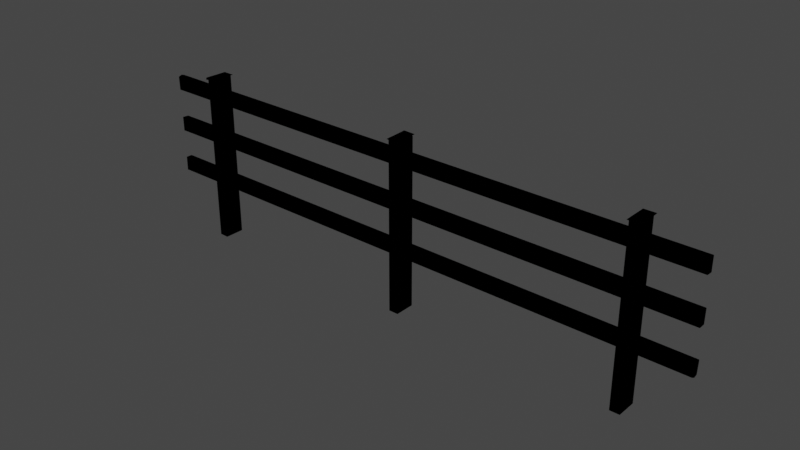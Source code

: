 # Source: Fence.blend  (saved by Blender 3.4.6; exported with 4.5.12 LTS)
import bpy
from mathutils import Matrix  # noqa: F401  (used for matrix-valued properties, if any)

bpy.ops.wm.read_factory_settings(use_empty=True)
scene = bpy.context.scene
scene.name = 'Scene'

# ---- collections
col_collection = bpy.data.collections.new('Collection'); scene.collection.children.link(col_collection)

# ---- materials (node trees are filled in below, after node groups)
mat_material = bpy.data.materials.new('Material')

# ---- material node trees
mat_material.use_nodes = True; mat_material.node_tree.nodes.clear()
_N = mat_material.node_tree.nodes; _L = mat_material.node_tree.links
n0 = _N.new('ShaderNodeBsdfPrincipled'); n0.name = 'Principled BSDF'; n0.location = (10, 300)
n0.distribution = 'GGX'
n0.subsurface_method = 'RANDOM_WALK_SKIN'
n0.inputs[0].default_value = (0.0, 0.0, 0.0, 1.0)
n0.inputs[2].default_value = 0.0
n0.inputs[3].default_value = 1.45
n0.inputs[13].default_value = 0.0
n0.inputs[27].default_value = (0.0, 0.0, 0.0, 1.0)
n0.inputs[28].default_value = 1.0
n1 = _N.new('ShaderNodeOutputMaterial'); n1.name = 'Material Output'; n1.location = (300, 300)
_L.new(n0.outputs[0], n1.inputs[0])
n1.is_active_output = True

# ---- world
world_world = bpy.data.worlds.new('World'); scene.world = world_world
world_world.use_nodes = True; world_world.node_tree.nodes.clear()
_N = world_world.node_tree.nodes; _L = world_world.node_tree.links
n0 = _N.new('ShaderNodeOutputWorld'); n0.name = 'World Output'; n0.location = (300, 300)
n1 = _N.new('ShaderNodeBackground'); n1.name = 'Background'; n1.location = (10, 300)
n1.inputs[0].default_value = (0.05088, 0.05088, 0.05088, 1.0)
_L.new(n1.outputs[0], n0.inputs[0])
n0.is_active_output = True
world_world.color = (0.05088, 0.05088, 0.05088)
world_world.use_sun_shadow = False
world_world.sun_shadow_jitter_overblur = 0.0

# ---- meshes
me_13078_wooden_post_and_rail_fence_v1_l3_001 = bpy.data.meshes.new('13078_Wooden_Post_and_Rail_Fence_v1_l3.001')
me_13078_wooden_post_and_rail_fence_v1_l3_001.from_pydata([(-0.7889, 2.609, 0.4579), (-0.7855, 2.639, 0.4542), (-0.6081, 2.63, 0.4622), (-0.602, 2.629, 0.09803), (-0.7838, 2.63, 0.09535), (6.277, 2.63, 0.5698), (6.457, 2.609, 0.5722), (6.455, 2.639, 0.5658), (6.464, 2.63, 0.2094), (6.282, 2.629, 0.2059), (2.922, 2.61, 0.5108), (2.928, 2.628, 0.1557), (2.921, 2.637, 0.5092), (2.753, 2.609, 0.1542), (2.745, 2.626, 0.5107), (2.753, 2.637, 0.1598), (2.76, 0.0351, 0.4866), (2.753, 1.109, 0.3816), (2.753, 1.546, 0.3855), (2.753, 1.693, 0.2551), (2.764, 2.609, 0.1765), (2.908, 0.03552, 0.4878), (2.913, 0.03596, 0.1806), (2.76, 2.611, 0.4865), (2.908, 2.61, 0.4897), (2.915, 2.608, 0.1816), (2.919, 1.546, 0.2799), (2.919, 1.783, 0.2816), (2.919, 2.221, 0.2838), (2.917, 1.782, 0.3862), (2.921, 0.9789, 0.2525), (2.918, 0.8709, 0.2885), (2.756, 0.8746, 0.2756), (2.918, 2.219, 0.3854), (2.918, 2.455, 0.3902), (2.92, 1.545, 0.3905), (2.919, 1.112, 0.2943), (2.917, 1.104, 0.3896), (2.918, 0.877, 0.395), (2.753, 2.221, 0.3866), (2.755, 2.454, 0.2795), (2.755, 1.786, 0.2887), (2.755, 1.107, 0.28), (2.753, 0.872, 0.3863), (2.754, 2.22, 0.2767), (2.751, 2.455, 0.3889), (2.755, 1.548, 0.2755), (2.75, 1.781, 0.3904), (2.92, 2.456, 0.2814), (2.763, 0.03756, 0.1784), (-0.78, 1.549, 0.3381), (-0.7817, 2.302, 0.3782), (-0.7821, 1.646, 0.3774), (-0.7733, 2.609, 0.4313), (-0.6253, 2.61, 0.4328), (-0.6136, 2.609, 0.1514), (-0.7747, 0.03581, 0.428), (-0.6196, 0.03463, 0.1253), (-0.6383, 2.61, 0.1114), (-0.7692, 0.03681, 0.1233), (-0.6137, 1.574, 0.2146), (-0.7794, 1.784, 0.3216), (-0.7691, 2.61, 0.1219), (-0.6148, 0.915, 0.3766), (-0.6159, 2.454, 0.3334), (-0.6129, 1.012, 0.2005), (-0.78, 2.457, 0.3264), (-0.7784, 0.8746, 0.2195), (-0.615, 2.219, 0.3329), (-0.7802, 2.22, 0.3333), (-0.7781, 2.457, 0.2301), (-0.6162, 1.531, 0.2999), (-0.6133, 1.783, 0.2267), (-0.7779, 1.778, 0.2233), (-0.6159, 1.781, 0.3319), (-0.6145, 1.112, 0.239), (-0.6159, 1.105, 0.3339), (-0.6158, 0.8733, 0.3335), (-0.6154, 0.8696, 0.2317), (-0.6137, 2.219, 0.2292), (-0.6141, 1.588, 0.3476), (-0.7798, 1.109, 0.2222), (-0.7811, 0.873, 0.3314), (-0.781, 2.221, 0.2144), (-0.7796, 1.549, 0.2194), (-0.7807, 1.11, 0.3242), (-0.6134, 2.457, 0.2267), (-0.6257, 0.03634, 0.4333), (7.245, 2.45, 0.3908), (7.239, 2.433, 0.4564), (7.242, 2.217, 0.3554), (-1.591, 2.452, 0.2664), (-1.59, 2.434, 0.2122), (-1.592, 2.221, 0.2154), (-1.592, 2.223, 0.3144), (-1.594, 2.43, 0.3175), (7.237, 2.425, 0.3425), (7.242, 2.224, 0.4527), (7.245, 0.8669, 0.4147), (7.243, 0.8788, 0.3535), (7.234, 0.8855, 0.4583), (7.241, 1.092, 0.4539), (-1.593, 1.096, 0.3126), (7.236, 1.107, 0.3852), (-1.592, 0.8776, 0.3146), (-1.591, 1.096, 0.2158), (7.245, 1.077, 0.3431), (-1.591, 0.8771, 0.2144), (7.241, 1.548, 0.4504), (7.24, 1.77, 0.4518), (7.243, 1.551, 0.3538), (-1.589, 1.767, 0.2137), (-1.594, 1.771, 0.3108), (-1.591, 1.548, 0.3115), (-1.594, 1.549, 0.2173), (7.243, 1.765, 0.3492), (6.442, 0.03584, 0.5434), (6.44, 2.61, 0.5457), (6.298, 2.61, 0.2327), (6.293, 0.03527, 0.5417), (6.294, 2.609, 0.5449), (6.434, 2.612, 0.2258), (6.453, 2.606, 0.2755), (6.446, 0.03416, 0.2342), (6.453, 1.782, 0.3369), (6.285, 2.223, 0.4437), (6.288, 2.335, 0.2826), (6.297, 0.03481, 0.2314), (6.449, 2.222, 0.4379), (6.452, 1.589, 0.3234), (6.45, 1.781, 0.4429), (6.45, 1.107, 0.4424), (6.452, 0.8719, 0.3347), (6.287, 1.545, 0.3321), (6.288, 1.103, 0.3301), (6.287, 0.8721, 0.3323), (6.288, 2.461, 0.344), (6.451, 2.461, 0.4324), (6.451, 1.546, 0.4497), (6.286, 1.545, 0.4398), (6.288, 1.78, 0.3352), (6.452, 1.109, 0.3392), (6.286, 0.8735, 0.4438), (6.45, 2.35, 0.4622), (6.451, 1.541, 0.3527), (6.452, 0.872, 0.4478), (6.29, 2.343, 0.3155), (6.452, 2.222, 0.3386), (6.288, 2.218, 0.3414), (6.286, 2.454, 0.4447), (6.283, 1.781, 0.4467), (6.286, 1.107, 0.4376), (6.454, 2.456, 0.3367)], [], [(14, 10, 12), (10, 11, 12), (13, 14, 15), (47, 23, 45), (25, 27, 26), (24, 35, 33), (24, 21, 35), (20, 19, 44), (47, 16, 23), (42, 49, 32), (38, 37, 35), (28, 48, 44), (40, 48, 45), (26, 18, 35), (26, 27, 46), (41, 19, 27), (41, 27, 47), (35, 18, 47), (30, 36, 42), (42, 36, 17), (31, 30, 32), (48, 28, 25), (42, 46, 19), (25, 24, 48), (27, 28, 33), (35, 37, 36), (22, 31, 38), (44, 41, 47), (16, 43, 32), (33, 28, 44), (34, 45, 48), (26, 46, 18), (29, 47, 27), (43, 31, 32), (31, 43, 38), (22, 20, 25), (25, 23, 24), (16, 22, 21), (23, 16, 24), (71, 75, 60), (50, 85, 52), (81, 85, 50), (54, 63, 80), (53, 51, 56), (56, 51, 52), (83, 81, 84), (55, 72, 60), (51, 61, 52), (57, 55, 60), (54, 80, 68), (82, 56, 85), (66, 51, 53), (79, 69, 68), (79, 86, 83), (70, 83, 86), (70, 86, 66), (80, 71, 50), (60, 72, 84), (73, 72, 61), (74, 50, 61), (65, 75, 81), (81, 75, 85), (78, 65, 67), (86, 79, 55), (77, 76, 63), (63, 71, 80), (54, 64, 86), (72, 79, 68), (87, 78, 77), (62, 70, 66), (56, 82, 67), (79, 83, 69), (64, 66, 86), (71, 84, 50), (71, 60, 84), (74, 61, 72), (82, 78, 67), (78, 82, 77), (57, 56, 59), (59, 62, 58), (59, 83, 62), (81, 83, 59), (92, 93, 95), (95, 91, 92), (94, 93, 90), (90, 96, 88), (89, 91, 95), (88, 96, 92), (104, 102, 107), (104, 107, 98), (99, 98, 107), (101, 100, 98), (105, 102, 103), (106, 99, 107), (111, 114, 112), (115, 112, 109), (113, 114, 108), (108, 109, 112), (115, 110, 114), (144, 141, 129), (134, 151, 139), (117, 145, 138), (150, 120, 125), (135, 134, 126), (126, 134, 133), (117, 138, 143), (149, 125, 120), (126, 118, 127), (147, 128, 130), (144, 138, 131), (147, 125, 128), (147, 152, 146), (136, 146, 152), (147, 146, 148), (136, 152, 149), (129, 124, 133), (140, 124, 150), (132, 142, 145), (132, 141, 134), (131, 145, 142), (139, 150, 138), (152, 147, 122), (118, 120, 121), (122, 121, 117), (117, 137, 122), (137, 117, 143), (138, 128, 143), (118, 136, 149), (116, 132, 145), (140, 125, 148), (134, 139, 133), (127, 142, 135), (147, 148, 125), (137, 149, 152), (138, 144, 133), (130, 150, 124), (134, 131, 151), (131, 134, 141), (142, 132, 135), (123, 119, 127), (118, 121, 127), (120, 119, 117), (4, 0, 1), (5, 6, 7), (13, 15, 11), (13, 10, 14), (11, 15, 12), (14, 12, 15), (10, 13, 11), (30, 26, 36), (35, 36, 26), (19, 49, 42), (25, 28, 27), (39, 47, 45), (44, 47, 39), (17, 47, 18), (19, 20, 49), (25, 26, 30), (17, 18, 46), (48, 40, 44), (33, 39, 34), (39, 45, 34), (27, 19, 46), (37, 38, 43), (43, 17, 37), (30, 42, 32), (47, 29, 35), (44, 39, 33), (17, 46, 42), (3, 4, 1, 2), (34, 24, 33), (48, 24, 34), (29, 33, 35), (27, 33, 29), (40, 20, 44), (41, 44, 19), (36, 37, 17), (49, 20, 22), (16, 49, 22), (25, 20, 23), (22, 38, 21), (16, 32, 49), (21, 38, 35), (47, 17, 16), (31, 22, 30), (65, 60, 75), (16, 21, 24), (52, 85, 56), (58, 55, 57), (86, 55, 54), (79, 72, 55), (66, 53, 62), (69, 61, 51), (57, 60, 65), (73, 69, 83), (69, 51, 66), (81, 50, 84), (61, 50, 52), (61, 69, 73), (68, 69, 64), (66, 64, 69), (72, 73, 84), (80, 50, 74), (76, 77, 82), (82, 85, 76), (65, 81, 67), (54, 58, 62), (76, 71, 63), (75, 71, 76), (54, 55, 58), (64, 54, 68), (74, 68, 80), (72, 68, 74), (70, 62, 83), (75, 76, 85), (57, 87, 56), (58, 57, 59), (53, 54, 62), (77, 63, 87), (56, 67, 59), (87, 63, 54), (59, 67, 81), (65, 78, 57), (87, 57, 78), (97, 88, 89), (97, 90, 88), (93, 94, 95), (89, 88, 91), (95, 94, 89), (97, 89, 94), (92, 96, 93), (96, 90, 93), (97, 94, 90), (91, 88, 92), (98, 106, 101), (98, 99, 106), (102, 105, 107), (101, 106, 103), (103, 106, 105), (104, 98, 100), (102, 104, 101), (100, 101, 104), (106, 107, 105), (102, 101, 103), (108, 115, 109), (108, 110, 115), (114, 113, 112), (114, 110, 108), (112, 113, 108), (114, 111, 115), (115, 111, 112), (132, 129, 141), (139, 151, 150), (121, 122, 123), (137, 152, 122), (147, 124, 122), (149, 120, 118), (140, 150, 125), (122, 124, 132), (147, 130, 124), (144, 131, 141), (148, 146, 126), (126, 146, 136), (128, 125, 143), (125, 149, 143), (124, 140, 133), (138, 150, 130), (151, 131, 142), (135, 132, 134), (133, 139, 138), (126, 140, 148), (130, 128, 138), (136, 118, 126), (138, 145, 131), (123, 116, 119), (120, 117, 121), (121, 123, 127), (127, 135, 126), (122, 132, 123), (145, 117, 116), (150, 151, 119), (116, 123, 132), (151, 142, 119), (127, 119, 142), (119, 116, 117), (3, 2, 0, 4), (1, 0, 2), (9, 5, 7, 8), (6, 5, 9, 8), (7, 6, 8), (20, 40, 45, 23), (87, 54, 53, 56), (22, 25, 30), (16, 17, 43), (83, 84, 73), (132, 124, 129), (150, 119, 120), (149, 137, 143), (126, 133, 140), (144, 129, 133)])
me_13078_wooden_post_and_rail_fence_v1_l3_001.polygons.foreach_set('use_smooth', [True] * 300)
_uv = me_13078_wooden_post_and_rail_fence_v1_l3_001.uv_layers.new(name='UVMap')
_uv.uv.foreach_set('vector', [0.8935, 0.02438, 0.5281, 0.04046, 0.6026, 0.01265, 0.985, 0.487, 0.5366, 0.4628, 0.8905, 0.4531, 0.4734, 0.9253, 0.02617, 0.9045, 0.3786, 0.8915, 0.623, 0.2383, 0.9639, 0.2072, 0.8918, 0.2389, 0.9621, 0.03437, 0.6231, 0.06183, 0.5192, 0.06195, 0.9629, 0.1207, 0.5193, 0.09127, 0.7888, 0.09085, 0.9629, 0.1207, 0.02997, 0.1222, 0.5193, 0.09127, 0.9629, 0.2988, 0.5822, 0.2821, 0.7899, 0.2693, 0.623, 0.2383, 0.03036, 0.21, 0.9639, 0.2072, 0.3539, 0.2682, 0.02994, 0.2992, 0.2532, 0.2718, 0.2516, 0.09174, 0.3534, 0.09233, 0.5193, 0.09127, 0.3053, 0.6182, 0.1804, 0.6277, 0.3118, 0.5364, 0.1939, 0.5441, 0.1804, 0.6277, 0.1467, 0.5381, 0.3471, 0.4166, 0.3147, 0.4925, 0.3195, 0.4105, 0.03142, 0.4303, 0.1507, 0.4105, 0.03641, 0.5023, 0.1571, 0.4979, 0.1144, 0.4991, 0.1507, 0.4105, 0.1571, 0.4979, 0.1507, 0.4105, 0.1867, 0.4995, 0.3195, 0.4105, 0.3147, 0.4925, 0.1867, 0.4995, 0.5915, 0.5079, 0.542, 0.5053, 0.547, 0.4224, 0.547, 0.4224, 0.542, 0.5053, 0.513, 0.4171, 0.6795, 0.496, 0.5915, 0.5079, 0.6706, 0.4175, 0.8929, 0.06101, 0.7896, 0.06109, 0.9621, 0.03437, 0.3539, 0.2682, 0.5211, 0.2691, 0.5822, 0.2821, 0.9621, 0.03437, 0.9629, 0.1207, 0.8929, 0.06101, 0.6231, 0.06183, 0.7896, 0.06109, 0.7888, 0.09085, 0.5193, 0.09127, 0.3534, 0.09233, 0.3578, 0.06354, 0.0293, 0.03499, 0.2481, 0.06271, 0.2516, 0.09174, 0.7899, 0.2693, 0.6277, 0.2667, 0.623, 0.2383, 0.03036, 0.21, 0.2519, 0.2388, 0.2532, 0.2718, 0.3456, 0.6277, 0.3053, 0.6182, 0.3118, 0.5364, 0.1433, 0.6241, 0.1467, 0.5381, 0.1804, 0.6277, 0.3471, 0.4166, 0.3513, 0.5024, 0.3147, 0.4925, 0.1837, 0.4127, 0.1867, 0.4995, 0.1507, 0.4105, 0.7103, 0.4223, 0.6795, 0.496, 0.6706, 0.4175, 0.6795, 0.496, 0.7103, 0.4223, 0.7107, 0.5063, 0.02875, 0.3784, 0.9629, 0.2988, 0.9635, 0.3763, 0.5577, 0.632, 0.4721, 0.5483, 0.5529, 0.546, 0.7555, 0.5076, 0.8336, 0.4194, 0.8359, 0.506, 0.9639, 0.2072, 0.03036, 0.21, 0.9629, 0.1207, 0.5149, 0.08293, 0.3579, 0.06357, 0.5306, 0.05512, 0.522, 0.2387, 0.3551, 0.2388, 0.5616, 0.2233, 0.3533, 0.2688, 0.3551, 0.2388, 0.522, 0.2387, 0.9637, 0.123, 0.2621, 0.09765, 0.5372, 0.09962, 0.9635, 0.208, 0.8243, 0.2243, 0.03014, 0.2114, 0.03014, 0.2114, 0.8243, 0.2243, 0.5616, 0.2233, 0.7901, 0.2686, 0.3533, 0.2688, 0.5214, 0.2701, 0.9634, 0.03724, 0.624, 0.06198, 0.5306, 0.05512, 0.8243, 0.2243, 0.6253, 0.2394, 0.5616, 0.2233, 0.03379, 0.03506, 0.9634, 0.03724, 0.5306, 0.05512, 0.9637, 0.123, 0.5372, 0.09962, 0.788, 0.09175, 0.2514, 0.2384, 0.03014, 0.2114, 0.3551, 0.2388, 0.8936, 0.2393, 0.8243, 0.2243, 0.9635, 0.208, 0.3114, 0.6188, 0.3459, 0.5442, 0.3473, 0.6275, 0.3114, 0.6188, 0.18, 0.6287, 0.3102, 0.5377, 0.1802, 0.5483, 0.3102, 0.5377, 0.18, 0.6287, 0.1802, 0.5483, 0.18, 0.6287, 0.148, 0.5413, 0.3043, 0.4078, 0.3291, 0.4118, 0.3145, 0.4939, 0.04539, 0.4233, 0.1523, 0.4115, 0.03351, 0.5032, 0.1496, 0.4921, 0.1523, 0.4115, 0.1845, 0.4981, 0.1869, 0.416, 0.3145, 0.4939, 0.1845, 0.4981, 0.5841, 0.508, 0.5421, 0.5053, 0.55, 0.4203, 0.55, 0.4203, 0.5421, 0.5053, 0.5124, 0.4173, 0.6784, 0.4933, 0.5841, 0.508, 0.6753, 0.4151, 0.8927, 0.0614, 0.7888, 0.06188, 0.9634, 0.03724, 0.2515, 0.09146, 0.3535, 0.09227, 0.2621, 0.09765, 0.2621, 0.09765, 0.5149, 0.08293, 0.5372, 0.09962, 0.9637, 0.123, 0.8914, 0.09222, 0.8927, 0.0614, 0.624, 0.06198, 0.7888, 0.06188, 0.788, 0.09175, 0.03115, 0.1222, 0.2492, 0.06171, 0.2515, 0.09146, 0.9628, 0.2976, 0.8937, 0.2686, 0.8936, 0.2393, 0.03014, 0.2114, 0.2514, 0.2384, 0.2522, 0.2696, 0.3114, 0.6188, 0.3102, 0.5377, 0.3459, 0.5442, 0.1426, 0.623, 0.148, 0.5413, 0.18, 0.6287, 0.3291, 0.4118, 0.3513, 0.5028, 0.3145, 0.4939, 0.3291, 0.4118, 0.3561, 0.432, 0.3513, 0.5028, 0.1869, 0.416, 0.1845, 0.4981, 0.1523, 0.4115, 0.7108, 0.4223, 0.6784, 0.4933, 0.6753, 0.4151, 0.6784, 0.4933, 0.7108, 0.4223, 0.7105, 0.5064, 0.8344, 0.4205, 0.7535, 0.5085, 0.7578, 0.4207, 0.02989, 0.2999, 0.9628, 0.2976, 0.9642, 0.3757, 0.02989, 0.2999, 0.7901, 0.2686, 0.9628, 0.2976, 0.3533, 0.2688, 0.7901, 0.2686, 0.02989, 0.2999, 0.4918, 0.5229, 0.4345, 0.5191, 0.4881, 0.5023, 0.4881, 0.5023, 0.4946, 0.5085, 0.4918, 0.5229, 0.984, 0.139, 0.9838, 0.1705, 0.02759, 0.1715, 0.02759, 0.1715, 0.028, 0.2353, 0.027, 0.2424, 0.02748, 0.07225, 0.984, 0.05174, 0.9837, 0.07298, 0.027, 0.2424, 0.028, 0.2353, 0.984, 0.2372, 0.4335, 0.5033, 0.4937, 0.5035, 0.4323, 0.5188, 0.9839, 0.139, 0.9837, 0.1716, 0.02751, 0.1463, 0.02735, 0.1741, 0.02751, 0.1463, 0.9837, 0.1716, 0.0276, 0.06611, 0.02822, 0.133, 0.02751, 0.1463, 0.9841, 0.04374, 0.9835, 0.06895, 0.02784, 0.04474, 0.02762, 0.2355, 0.02735, 0.1741, 0.9837, 0.1716, 0.491, 0.5228, 0.4321, 0.5161, 0.4939, 0.5061, 0.02747, 0.04324, 0.9836, 0.06707, 0.02756, 0.06863, 0.9837, 0.1363, 0.9837, 0.1704, 0.02787, 0.1376, 0.02787, 0.1376, 0.02756, 0.06863, 0.9836, 0.06707, 0.02759, 0.238, 0.02735, 0.1717, 0.9837, 0.1704, 0.5162, 0.06388, 0.3552, 0.06187, 0.5355, 0.05373, 0.3526, 0.2686, 0.3544, 0.2382, 0.519, 0.2381, 0.9639, 0.1213, 0.2515, 0.09143, 0.5226, 0.09316, 0.6223, 0.2384, 0.9632, 0.2067, 0.7915, 0.238, 0.2517, 0.269, 0.3526, 0.2686, 0.8378, 0.2858, 0.8378, 0.2858, 0.3526, 0.2686, 0.5205, 0.269, 0.9639, 0.1213, 0.5226, 0.09316, 0.8486, 0.1028, 0.8905, 0.2379, 0.7915, 0.238, 0.9632, 0.2067, 0.8378, 0.2858, 0.9637, 0.3009, 0.03115, 0.2978, 0.7899, 0.06098, 0.7889, 0.09256, 0.6232, 0.09105, 0.5162, 0.06388, 0.5226, 0.09316, 0.3536, 0.09115, 0.3049, 0.6206, 0.3487, 0.5436, 0.347, 0.6303, 0.3049, 0.6206, 0.18, 0.6272, 0.2423, 0.5424, 0.1787, 0.5467, 0.2423, 0.5424, 0.18, 0.6272, 0.3049, 0.6206, 0.2423, 0.5424, 0.3144, 0.537, 0.1787, 0.5467, 0.18, 0.6272, 0.1443, 0.5378, 0.03519, 0.4284, 0.1528, 0.4101, 0.03383, 0.5031, 0.1508, 0.4931, 0.1528, 0.4101, 0.1866, 0.4995, 0.674, 0.4895, 0.7109, 0.4226, 0.7099, 0.507, 0.674, 0.4895, 0.5449, 0.5057, 0.5471, 0.4195, 0.3536, 0.09115, 0.2515, 0.09143, 0.3028, 0.1009, 0.519, 0.2381, 0.6223, 0.2384, 0.5714, 0.229, 0.893, 0.06149, 0.7899, 0.06098, 0.9616, 0.04031, 0.473, 0.6268, 0.4758, 0.5457, 0.5518, 0.6352, 0.9616, 0.04031, 0.9642, 0.03217, 0.9639, 0.1213, 0.9639, 0.1213, 0.8953, 0.09084, 0.9616, 0.04031, 0.8953, 0.09084, 0.9639, 0.1213, 0.8486, 0.1028, 0.5226, 0.09316, 0.7889, 0.09256, 0.8486, 0.1028, 0.9637, 0.3009, 0.8947, 0.2676, 0.8905, 0.2379, 0.02939, 0.1212, 0.2507, 0.06105, 0.2515, 0.09143, 0.623, 0.2685, 0.7915, 0.238, 0.7871, 0.2682, 0.3526, 0.2686, 0.519, 0.2381, 0.5205, 0.269, 0.03115, 0.2978, 0.2513, 0.2393, 0.2517, 0.269, 0.3049, 0.6206, 0.3144, 0.537, 0.3487, 0.5436, 0.1473, 0.6243, 0.1443, 0.5378, 0.18, 0.6272, 0.309, 0.4108, 0.3484, 0.4231, 0.3503, 0.5032, 0.1882, 0.4148, 0.1866, 0.4995, 0.1528, 0.4101, 0.5471, 0.4195, 0.5058, 0.5031, 0.5114, 0.4166, 0.5058, 0.5031, 0.5471, 0.4195, 0.5449, 0.5057, 0.7109, 0.4226, 0.674, 0.4895, 0.6765, 0.4148, 0.8354, 0.422, 0.7529, 0.5073, 0.7566, 0.4219, 0.9637, 0.3009, 0.9639, 0.3776, 0.03115, 0.2978, 0.9632, 0.2067, 0.02991, 0.2083, 0.9639, 0.1213, 0.477, 0.9007, 0.01, 0.9279, 0.01175, 0.8912, 0.9183, 0.02062, 0.5244, 0.0483, 0.5261, 0.01157, 0.01294, 0.9789, 0.01944, 0.9502, 0.3326, 0.9599, 0.01749, 0.4166, 0.4883, 0.09645, 0.4671, 0.4209, 0.4817, 0.465, 0.4811, 0.8483, 0.02326, 0.4659, 0.02456, 0.8479, 0.02326, 0.4659, 0.4811, 0.8483, 0.4883, 0.09645, 0.01749, 0.4166, 0.02537, 0.0146, 0.299, 0.04944, 0.5192, 0.06195, 0.3578, 0.06354, 0.5193, 0.09127, 0.3578, 0.06354, 0.5192, 0.06195, 0.5822, 0.2821, 0.02994, 0.2992, 0.3539, 0.2682, 0.9621, 0.03437, 0.7896, 0.06109, 0.6231, 0.06183, 0.7902, 0.2383, 0.623, 0.2383, 0.8918, 0.2389, 0.7899, 0.2693, 0.623, 0.2383, 0.7902, 0.2383, 0.3555, 0.2389, 0.623, 0.2383, 0.5205, 0.2384, 0.5822, 0.2821, 0.9629, 0.2988, 0.02994, 0.2992, 0.9621, 0.03437, 0.5192, 0.06195, 0.299, 0.04944, 0.3555, 0.2389, 0.5205, 0.2384, 0.5211, 0.2691, 0.1804, 0.6277, 0.1939, 0.5441, 0.3118, 0.5364, 0.0222, 0.6313, 0.02831, 0.5586, 0.1433, 0.6241, 0.02831, 0.5586, 0.1467, 0.5381, 0.1433, 0.6241, 0.1507, 0.4105, 0.1144, 0.4991, 0.03641, 0.5023, 0.5042, 0.5012, 0.3914, 0.51, 0.3932, 0.4356, 0.3932, 0.4356, 0.513, 0.4171, 0.5042, 0.5012, 0.5915, 0.5079, 0.547, 0.4224, 0.6706, 0.4175, 0.5998, 0.1011, 0.6241, 0.09096, 0.5193, 0.09127, 0.7899, 0.2693, 0.7902, 0.2383, 0.7849, 0.2481, 0.3555, 0.2389, 0.5211, 0.2691, 0.3539, 0.2682, 0.4815, 0.4648, 0.4837, 0.8517, 0.02341, 0.8487, 0.02058, 0.4614, 0.8919, 0.09155, 0.9629, 0.1207, 0.7888, 0.09085, 0.8929, 0.06101, 0.9629, 0.1207, 0.8919, 0.09155, 0.6241, 0.09096, 0.7888, 0.09085, 0.5193, 0.09127, 0.6231, 0.06183, 0.7888, 0.09085, 0.6241, 0.09096, 0.8921, 0.2696, 0.9629, 0.2988, 0.7899, 0.2693, 0.6277, 0.2667, 0.7899, 0.2693, 0.5822, 0.2821, 0.542, 0.5053, 0.5042, 0.5012, 0.513, 0.4171, 0.02994, 0.2992, 0.9629, 0.2988, 0.02875, 0.3784, 0.7555, 0.5076, 0.7562, 0.4209, 0.8336, 0.4194, 0.5577, 0.632, 0.471, 0.6281, 0.4721, 0.5483, 0.0293, 0.03499, 0.2516, 0.09174, 0.02997, 0.1222, 0.03036, 0.21, 0.2532, 0.2718, 0.02994, 0.2992, 0.02997, 0.1222, 0.2516, 0.09174, 0.5193, 0.09127, 0.623, 0.2383, 0.3555, 0.2389, 0.03036, 0.21, 0.2481, 0.06271, 0.0293, 0.03499, 0.299, 0.04944, 0.3151, 0.04873, 0.5306, 0.05512, 0.3579, 0.06357, 0.03036, 0.21, 0.02997, 0.1222, 0.9629, 0.1207, 0.5616, 0.2233, 0.3551, 0.2388, 0.03014, 0.2114, 0.9594, 0.029, 0.9634, 0.03724, 0.03379, 0.03506, 0.8927, 0.0614, 0.9634, 0.03724, 0.9637, 0.123, 0.7888, 0.06188, 0.624, 0.06198, 0.9634, 0.03724, 0.8936, 0.2393, 0.9635, 0.208, 0.9628, 0.2976, 0.7894, 0.2382, 0.6253, 0.2394, 0.8243, 0.2243, 0.03379, 0.03506, 0.5306, 0.05512, 0.3151, 0.04873, 0.6224, 0.2692, 0.7894, 0.2382, 0.7901, 0.2686, 0.7894, 0.2382, 0.8243, 0.2243, 0.8936, 0.2393, 0.3533, 0.2688, 0.522, 0.2387, 0.5214, 0.2701, 0.6253, 0.2394, 0.522, 0.2387, 0.5616, 0.2233, 0.6253, 0.2394, 0.7894, 0.2382, 0.6224, 0.2692, 0.02867, 0.6313, 0.03855, 0.5545, 0.1426, 0.623, 0.148, 0.5413, 0.1426, 0.623, 0.03855, 0.5545, 0.1523, 0.4115, 0.1496, 0.4921, 0.03351, 0.5032, 0.3043, 0.4078, 0.3145, 0.4939, 0.1869, 0.416, 0.5042, 0.5011, 0.3914, 0.51, 0.3957, 0.4348, 0.3957, 0.4348, 0.5124, 0.4173, 0.5042, 0.5011, 0.5841, 0.508, 0.55, 0.4203, 0.6753, 0.4151, 0.5572, 0.548, 0.544, 0.6392, 0.4722, 0.6206, 0.3535, 0.09227, 0.5149, 0.08293, 0.2621, 0.09765, 0.3579, 0.06357, 0.5149, 0.08293, 0.3535, 0.09227, 0.5572, 0.548, 0.5621, 0.6281, 0.544, 0.6392, 0.8914, 0.09222, 0.9637, 0.123, 0.788, 0.09175, 0.623, 0.09101, 0.788, 0.09175, 0.5372, 0.09962, 0.624, 0.06198, 0.788, 0.09175, 0.623, 0.09101, 0.8937, 0.2686, 0.9628, 0.2976, 0.7901, 0.2686, 0.5421, 0.5053, 0.5042, 0.5011, 0.5124, 0.4173, 0.8344, 0.4205, 0.8311, 0.5095, 0.7535, 0.5085, 0.9642, 0.3757, 0.02856, 0.3781, 0.02989, 0.2999, 0.4703, 0.5511, 0.5572, 0.548, 0.4722, 0.6206, 0.2515, 0.09146, 0.2621, 0.09765, 0.03115, 0.1222, 0.03014, 0.2114, 0.2522, 0.2696, 0.02989, 0.2999, 0.03115, 0.1222, 0.2621, 0.09765, 0.9637, 0.123, 0.02989, 0.2999, 0.2522, 0.2696, 0.3533, 0.2688, 0.3151, 0.04873, 0.2492, 0.06171, 0.03379, 0.03506, 0.03115, 0.1222, 0.03379, 0.03506, 0.2492, 0.06171, 0.4932, 0.4474, 0.4323, 0.459, 0.4339, 0.4433, 0.4932, 0.4474, 0.4902, 0.4657, 0.4323, 0.459, 0.4345, 0.5191, 0.4333, 0.5028, 0.4881, 0.5023, 0.02748, 0.07225, 0.02736, 0.04871, 0.984, 0.05174, 0.9837, 0.07298, 0.984, 0.139, 0.02748, 0.07225, 0.02765, 0.1375, 0.02748, 0.07225, 0.984, 0.139, 0.984, 0.2372, 0.028, 0.2353, 0.9838, 0.1705, 0.028, 0.2353, 0.02759, 0.1715, 0.9838, 0.1705, 0.02765, 0.1375, 0.984, 0.139, 0.02759, 0.1715, 0.984, 0.05174, 0.02736, 0.04871, 0.9827, 0.0379, 0.494, 0.4476, 0.4376, 0.4639, 0.4338, 0.4447, 0.494, 0.4476, 0.4904, 0.4615, 0.4376, 0.4639, 0.4937, 0.5035, 0.492, 0.5196, 0.4323, 0.5188, 0.4338, 0.4447, 0.4376, 0.4639, 0.4304, 0.4625, 0.02723, 0.2445, 0.02762, 0.2355, 0.984, 0.2396, 0.9839, 0.139, 0.02751, 0.1463, 0.02822, 0.133, 0.9835, 0.06895, 0.9839, 0.139, 0.0276, 0.06611, 0.02822, 0.133, 0.0276, 0.06611, 0.9839, 0.139, 0.02762, 0.2355, 0.9837, 0.1716, 0.984, 0.2396, 0.9835, 0.06895, 0.0276, 0.06611, 0.02784, 0.04474, 0.4938, 0.4476, 0.4324, 0.4629, 0.4355, 0.4445, 0.4938, 0.4476, 0.4919, 0.4641, 0.4324, 0.4629, 0.4321, 0.5161, 0.4359, 0.4996, 0.4939, 0.5061, 0.9837, 0.1704, 0.02735, 0.1717, 0.02787, 0.1376, 0.9836, 0.06707, 0.9837, 0.1363, 0.02787, 0.1376, 0.9837, 0.1704, 0.984, 0.2392, 0.02759, 0.238, 0.02747, 0.04324, 0.9843, 0.03916, 0.9836, 0.06707, 0.2507, 0.06105, 0.5355, 0.05373, 0.3552, 0.06187, 0.519, 0.2381, 0.3544, 0.2382, 0.6223, 0.2384, 0.9642, 0.03217, 0.9616, 0.04031, 0.03043, 0.03611, 0.8953, 0.09084, 0.893, 0.06149, 0.9616, 0.04031, 0.7899, 0.06098, 0.6237, 0.06133, 0.9616, 0.04031, 0.8905, 0.2379, 0.9632, 0.2067, 0.9637, 0.3009, 0.623, 0.2685, 0.6223, 0.2384, 0.7915, 0.238, 0.9616, 0.04031, 0.6237, 0.06133, 0.2507, 0.06105, 0.7899, 0.06098, 0.6232, 0.09105, 0.6237, 0.06133, 0.5162, 0.06388, 0.3536, 0.09115, 0.3552, 0.06187, 0.7871, 0.2682, 0.8423, 0.2786, 0.8378, 0.2858, 0.8378, 0.2858, 0.8423, 0.2786, 0.8947, 0.2676, 0.0222, 0.6313, 0.02942, 0.5585, 0.0896, 0.6168, 0.02942, 0.5585, 0.1443, 0.5378, 0.0896, 0.6168, 0.1528, 0.4101, 0.1508, 0.4931, 0.03383, 0.5031, 0.309, 0.4108, 0.1866, 0.4995, 0.1882, 0.4148, 0.5114, 0.4166, 0.5058, 0.5031, 0.3951, 0.4343, 0.6765, 0.4148, 0.674, 0.4895, 0.5471, 0.4195, 0.5205, 0.269, 0.519, 0.2381, 0.5155, 0.2471, 0.8378, 0.2858, 0.623, 0.2685, 0.7871, 0.2682, 0.6232, 0.09105, 0.7889, 0.09256, 0.5226, 0.09316, 0.8947, 0.2676, 0.9637, 0.3009, 0.8378, 0.2858, 0.5226, 0.09316, 0.2515, 0.09143, 0.3536, 0.09115, 0.8354, 0.422, 0.8332, 0.5087, 0.7529, 0.5073, 0.4758, 0.5457, 0.5585, 0.5589, 0.5518, 0.6352, 0.9639, 0.3776, 0.02894, 0.3808, 0.03115, 0.2978, 0.03115, 0.2978, 0.2517, 0.269, 0.8378, 0.2858, 0.9616, 0.04031, 0.2507, 0.06105, 0.03043, 0.03611, 0.2515, 0.09143, 0.9639, 0.1213, 0.02939, 0.1212, 0.6223, 0.2384, 0.3544, 0.2382, 0.02991, 0.2083, 0.02939, 0.1212, 0.03043, 0.03611, 0.2507, 0.06105, 0.3544, 0.2382, 0.2513, 0.2393, 0.02991, 0.2083, 0.03115, 0.2978, 0.02991, 0.2083, 0.2513, 0.2393, 0.02991, 0.2083, 0.02939, 0.1212, 0.9639, 0.1213, 0.01592, 0.01467, 0.4923, 0.01567, 0.4916, 0.4186, 0.01521, 0.4187, 0.9179, 0.01164, 0.9195, 0.0483, 0.5257, 0.02096, 0.4809, 0.8484, 0.01981, 0.8521, 0.02326, 0.464, 0.4823, 0.4632, 0.4923, 0.01567, 0.4916, 0.4186, 0.01588, 0.4192, 0.01523, 0.01517, 0.9883, 0.4528, 0.99, 0.4895, 0.5229, 0.4632, 0.9629, 0.2988, 0.8921, 0.2696, 0.8918, 0.2389, 0.9639, 0.2072, 0.03115, 0.1222, 0.9637, 0.123, 0.9635, 0.208, 0.03014, 0.2114, 0.0293, 0.03499, 0.9621, 0.03437, 0.299, 0.04944, 0.03036, 0.21, 0.3555, 0.2389, 0.2519, 0.2388, 0.7901, 0.2686, 0.5214, 0.2701, 0.6224, 0.2692, 0.2507, 0.06105, 0.6237, 0.06133, 0.5355, 0.05373, 0.6223, 0.2384, 0.02991, 0.2083, 0.9632, 0.2067, 0.1443, 0.5378, 0.1473, 0.6243, 0.0896, 0.6168, 0.8378, 0.2858, 0.5205, 0.269, 0.623, 0.2685, 0.3484, 0.4231, 0.3609, 0.4319, 0.3503, 0.5032])
me_13078_wooden_post_and_rail_fence_v1_l3_001.materials.append(mat_material)
me_13078_wooden_post_and_rail_fence_v1_l3_001.update()
me_13078_wooden_post_and_rail_fence_v1_l3_001.normals_split_custom_set([tuple(v) for v in zip(*[iter([-0.7589, 0.01495, 0.651, 0.5661, -0.5703, 0.5953, 0.5494, 0.6182, 0.5621, 0.5661, -0.5703, 0.5953, 0.7635, 0.0285, -0.6452, 0.5494, 0.6182, 0.5621, -0.5411, -0.5473, -0.6386, -0.7589, 0.01495, 0.651, -0.5732, 0.6398, -0.512, -0.9175, -0.2935, -0.2686, -0.5707, 0.5896, 0.5716, -0.9239, -0.274, -0.2671, 0.5846, 0.5796, -0.5677, 0.9024, -0.3204, 0.2881, 0.902, 0.309, 0.3017, 0.5549, 0.5837, 0.5928, 0.9259, 0.2998, -0.2298, 0.9144, 0.3178, -0.2508, 0.5549, 0.5837, 0.5928, 0.5681, -0.5798, 0.584, 0.9259, 0.2998, -0.2298, -0.5478, 0.5864, -0.5966, -0.8461, -0.01736, 0.5327, -0.9203, 0.3025, 0.2482, -0.9175, -0.2935, -0.2686, -0.5794, -0.5811, 0.5715, -0.5707, 0.5896, 0.5716, -0.8921, -0.3438, 0.2932, -0.57, -0.5725, -0.5894, -0.9001, 0.33, 0.2845, 0.9174, 0.2843, -0.2786, 0.7967, -0.2872, -0.5318, 0.9259, 0.2998, -0.2298, 0.9011, 0.3164, 0.2966, 0.915, -0.2885, 0.2819, -0.9203, 0.3025, 0.2482, -0.92, -0.2893, 0.2644, 0.915, -0.2885, 0.2819, -0.9239, -0.274, -0.2671, 0.902, 0.309, 0.3017, -0.6367, 0.2941, -0.7128, 0.9259, 0.2998, -0.2298, 0.902, 0.309, 0.3017, 0.9024, -0.3204, 0.2881, -0.8853, 0.3093, 0.3473, -0.8551, -0.4297, 0.2901, -0.8461, -0.01736, 0.5327, 0.9024, -0.3204, 0.2881, -0.8551, -0.4297, 0.2901, 0.9024, -0.3204, 0.2881, -0.9175, -0.2935, -0.2686, 0.9259, 0.2998, -0.2298, -0.6367, 0.2941, -0.7128, -0.9175, -0.2935, -0.2686, 0.8164, 0.002708, 0.5775, 0.8551, -0.415, 0.3109, -0.8921, -0.3438, 0.2932, -0.8921, -0.3438, 0.2932, 0.8551, -0.415, 0.3109, -0.9007, -0.3202, -0.2935, 0.8553, 0.4156, 0.3095, 0.8164, 0.002708, 0.5775, -0.9001, 0.33, 0.2845, 0.915, -0.2885, 0.2819, 0.9011, 0.3164, 0.2966, 0.5846, 0.5796, -0.5677, -0.8921, -0.3438, 0.2932, -0.8853, 0.3093, 0.3473, -0.8461, -0.01736, 0.5327, 0.5846, 0.5796, -0.5677, 0.5549, 0.5837, 0.5928, 0.915, -0.2885, 0.2819, 0.9024, -0.3204, 0.2881, 0.9011, 0.3164, 0.2966, 0.9144, 0.3178, -0.2508, 0.9259, 0.2998, -0.2298, 0.7967, -0.2872, -0.5318, 0.8551, -0.415, 0.3109, 0.5808, -0.581, -0.5701, 0.8553, 0.4156, 0.3095, 0.9174, 0.2843, -0.2786, -0.9203, 0.3025, 0.2482, -0.8551, -0.4297, 0.2901, -0.9175, -0.2935, -0.2686, -0.5794, -0.5811, 0.5715, -0.9159, 0.3037, -0.2626, -0.9001, 0.33, 0.2845, 0.9144, 0.3178, -0.2508, 0.9011, 0.3164, 0.2966, -0.9203, 0.3025, 0.2482, 0.9246, -0.289, -0.2484, -0.9239, -0.274, -0.2671, 0.915, -0.2885, 0.2819, 0.902, 0.309, 0.3017, -0.8853, 0.3093, 0.3473, -0.6367, 0.2941, -0.7128, 0.7062, -0.2972, -0.6426, -0.9175, -0.2935, -0.2686, 0.9024, -0.3204, 0.2881, -0.9159, 0.3037, -0.2626, 0.8553, 0.4156, 0.3095, -0.9001, 0.33, 0.2845, 0.8553, 0.4156, 0.3095, -0.9159, 0.3037, -0.2626, 0.9174, 0.2843, -0.2786, 0.5808, -0.581, -0.5701, -0.5478, 0.5864, -0.5966, 0.5846, 0.5796, -0.5677, 0.5846, 0.5796, -0.5677, -0.5707, 0.5896, 0.5716, 0.5549, 0.5837, 0.5928, -0.5794, -0.5811, 0.5715, 0.5808, -0.581, -0.5701, 0.5681, -0.5798, 0.584, -0.5707, 0.5896, 0.5716, -0.5794, -0.5811, 0.5715, 0.5549, 0.5837, 0.5928, 0.8516, 0.5113, -0.1152, 0.8488, -0.4378, 0.2965, 0.8532, 0.2401, 0.463, -0.8846, 0.2944, -0.3616, -0.8963, -0.3276, -0.2988, -0.9986, 0.001878, 0.05251, -0.9059, -0.3362, 0.2575, -0.8963, -0.3276, -0.2988, -0.8846, 0.2944, -0.3616, 0.549, 0.5866, 0.5954, 0.9966, -0.002231, 0.0818, 0.8296, 0.1513, -0.5375, -0.5771, 0.5805, 0.5744, -0.998, 0.003037, 0.06287, -0.5854, -0.5832, 0.5631, -0.5854, -0.5832, 0.5631, -0.998, 0.003037, 0.06287, -0.9986, 0.001878, 0.05251, -0.9309, 0.2795, 0.2351, -0.9059, -0.3362, 0.2575, -0.4843, 0.2818, 0.8283, 0.7605, 0.6195, -0.1947, 0.901, -0.3137, 0.2995, 0.8532, 0.2401, 0.463, -0.998, 0.003037, 0.06287, -0.8874, -0.3331, -0.3189, -0.9986, 0.001878, 0.05251, 0.582, -0.5839, -0.566, 0.7605, 0.6195, -0.1947, 0.8532, 0.2401, 0.463, 0.549, 0.5866, 0.5954, 0.8296, 0.1513, -0.5375, 0.9179, 0.3117, -0.2456, -0.9195, 0.3017, -0.252, -0.5854, -0.5832, 0.5631, -0.8963, -0.3276, -0.2988, -0.9083, -0.2903, -0.3011, -0.998, 0.003037, 0.06287, -0.5771, 0.5805, 0.5744, 0.8934, 0.3246, 0.3105, -0.9009, 0.2954, -0.318, 0.9179, 0.3117, -0.2456, 0.8934, 0.3246, 0.3105, 0.904, -0.2944, 0.31, -0.9309, 0.2795, 0.2351, -0.91, -0.311, 0.2741, -0.9309, 0.2795, 0.2351, 0.904, -0.2944, 0.31, -0.91, -0.311, 0.2741, 0.904, -0.2944, 0.31, -0.9083, -0.2903, -0.3011, 0.8296, 0.1513, -0.5375, 0.8516, 0.5113, -0.1152, -0.8846, 0.2944, -0.3616, 0.8532, 0.2401, 0.463, 0.901, -0.3137, 0.2995, -0.4843, 0.2818, 0.8283, -0.8065, -0.2904, 0.515, 0.901, -0.3137, 0.2995, -0.8874, -0.3331, -0.3189, 0.8751, -0.3101, -0.3715, -0.8846, 0.2944, -0.3616, -0.8874, -0.3331, -0.3189, 0.8246, -0.04005, 0.5644, 0.8488, -0.4378, 0.2965, -0.9059, -0.3362, 0.2575, -0.9059, -0.3362, 0.2575, 0.8488, -0.4378, 0.2965, -0.8963, -0.3276, -0.2988, 0.8719, 0.3777, 0.3118, 0.8246, -0.04005, 0.5644, -0.9035, 0.3212, 0.2836, 0.904, -0.2944, 0.31, 0.8934, 0.3246, 0.3105, 0.7605, 0.6195, -0.1947, 0.9015, 0.2918, -0.3195, 0.8902, -0.2964, -0.346, 0.9966, -0.002231, 0.0818, 0.9966, -0.002231, 0.0818, 0.8516, 0.5113, -0.1152, 0.8296, 0.1513, -0.5375, 0.549, 0.5866, 0.5954, 0.9203, -0.2883, -0.2645, 0.904, -0.2944, 0.31, 0.901, -0.3137, 0.2995, 0.8934, 0.3246, 0.3105, 0.9179, 0.3117, -0.2456, 0.5651, -0.5734, 0.5932, 0.8719, 0.3777, 0.3118, 0.9015, 0.2918, -0.3195, -0.5817, 0.5897, -0.5602, -0.91, -0.311, 0.2741, -0.9083, -0.2903, -0.3011, -0.5854, -0.5832, 0.5631, -0.9195, 0.3017, -0.252, -0.9035, 0.3212, 0.2836, 0.8934, 0.3246, 0.3105, -0.9309, 0.2795, 0.2351, -0.9009, 0.2954, -0.318, 0.9203, -0.2883, -0.2645, -0.9083, -0.2903, -0.3011, 0.904, -0.2944, 0.31, 0.8516, 0.5113, -0.1152, -0.4843, 0.2818, 0.8283, -0.8846, 0.2944, -0.3616, 0.8516, 0.5113, -0.1152, 0.8532, 0.2401, 0.463, -0.4843, 0.2818, 0.8283, 0.8751, -0.3101, -0.3715, -0.8874, -0.3331, -0.3189, 0.901, -0.3137, 0.2995, -0.9195, 0.3017, -0.252, 0.8719, 0.3777, 0.3118, -0.9035, 0.3212, 0.2836, 0.8719, 0.3777, 0.3118, -0.9195, 0.3017, -0.252, 0.9015, 0.2918, -0.3195, 0.582, -0.5839, -0.566, -0.5854, -0.5832, 0.5631, -0.5697, -0.5754, -0.5868, -0.5697, -0.5754, -0.5868, -0.5817, 0.5897, -0.5602, 0.3618, 0.6093, -0.7056, -0.5697, -0.5754, -0.5868, -0.9309, 0.2795, 0.2351, -0.5817, 0.5897, -0.5602, -0.9059, -0.3362, 0.2575, -0.9309, 0.2795, 0.2351, -0.5697, -0.5754, -0.5868, -0.5757, 0.4668, -0.6713, -0.5704, -0.5867, -0.5749, -0.6199, 0.4348, 0.6533, -0.6199, 0.4348, 0.6533, -0.6099, 0.7924, 0.01168, -0.5757, 0.4668, -0.6713, -0.5816, -0.5786, 0.5718, -0.5704, -0.5867, -0.5749, 0.5772, -0.6161, -0.5359, 0.5772, -0.6161, -0.5359, 0.5352, 0.395, -0.7467, 0.6589, 0.7463, -0.09389, 0.5497, 0.4896, 0.6769, -0.6099, 0.7924, 0.01168, -0.6199, 0.4348, 0.6533, 0.6589, 0.7463, -0.09389, 0.5352, 0.395, -0.7467, -0.5757, 0.4668, -0.6713, -0.5809, -0.5754, 0.5758, -0.5891, 0.5781, 0.5646, -0.5709, -0.5769, -0.5842, -0.5809, -0.5754, 0.5758, -0.5709, -0.5769, -0.5842, 0.6664, -0.7348, 0.1266, 0.5829, -0.5327, -0.6135, 0.6664, -0.7348, 0.1266, -0.5709, -0.5769, -0.5842, 0.5777, 0.5149, 0.6334, 0.4913, -0.4447, 0.7489, 0.6664, -0.7348, 0.1266, -0.5662, 0.5803, -0.5854, -0.5891, 0.5781, 0.5646, 0.4964, 0.855, -0.1505, 0.6345, 0.3575, -0.6852, 0.5829, -0.5327, -0.6135, -0.5709, -0.5769, -0.5842, -0.5526, 0.5668, -0.6111, -0.5807, -0.576, -0.5753, -0.5907, 0.5903, 0.5501, 0.5903, 0.557, -0.5843, -0.5907, 0.5903, 0.5501, 0.5601, 0.5925, 0.579, -0.5678, -0.5866, 0.5775, -0.5807, -0.576, -0.5753, 0.567, -0.5894, 0.5754, 0.567, -0.5894, 0.5754, 0.5601, 0.5925, 0.579, -0.5907, 0.5903, 0.5501, 0.5903, 0.557, -0.5843, 0.59, -0.5715, -0.5704, -0.5807, -0.576, -0.5753, 0.8303, 0.4936, 0.2588, 0.9013, -0.3152, 0.2971, -0.6404, 0.1416, 0.7549, -0.8818, -0.2876, 0.3737, -0.9028, -0.3157, -0.292, -0.7551, 0.3053, -0.5801, 0.5516, 0.5844, 0.5951, 0.927, 0.2882, -0.2402, 0.9203, 0.2957, -0.2564, -0.9213, -0.2941, -0.2544, -0.5696, 0.5817, 0.5806, -0.9013, 0.3241, -0.2874, -0.9187, 0.3036, 0.2525, -0.8818, -0.2876, 0.3737, -0.997, 0.004376, -0.07742, -0.997, 0.004376, -0.07742, -0.8818, -0.2876, 0.3737, -0.916, 0.3031, 0.2627, 0.5516, 0.5844, 0.5951, 0.9203, 0.2957, -0.2564, 0.7986, -0.01895, -0.6015, -0.9095, -0.2988, -0.289, -0.9013, 0.3241, -0.2874, -0.5696, 0.5817, 0.5806, -0.997, 0.004376, -0.07742, -0.5739, 0.5886, -0.5694, -0.5659, -0.5793, -0.5866, 0.8873, 0.3248, 0.3275, 0.8747, 0.3788, -0.3025, 0.8755, -0.3149, -0.3666, 0.8303, 0.4936, 0.2588, 0.9203, 0.2957, -0.2564, 0.8458, -0.2922, -0.4462, 0.8873, 0.3248, 0.3275, -0.9013, 0.3241, -0.2874, 0.8747, 0.3788, -0.3025, 0.8873, 0.3248, 0.3275, 0.8948, -0.318, 0.3133, -0.7413, -0.01084, 0.6711, -0.9015, -0.3589, 0.2418, -0.7413, -0.01084, 0.6711, 0.8948, -0.318, 0.3133, 0.8873, 0.3248, 0.3275, -0.7413, -0.01084, 0.6711, -0.8864, 0.3735, 0.2735, -0.9015, -0.3589, 0.2418, 0.8948, -0.318, 0.3133, -0.9095, -0.2988, -0.289, -0.6404, 0.1416, 0.7549, 0.9018, -0.3094, 0.3018, -0.916, 0.3031, 0.2627, -0.8927, -0.3059, 0.3308, 0.9018, -0.3094, 0.3018, -0.9213, -0.2941, -0.2544, 0.9113, 0.3022, 0.2797, -0.9154, 0.3001, -0.2682, 0.927, 0.2882, -0.2402, 0.9113, 0.3022, 0.2797, 0.9013, -0.3152, 0.2971, -0.8818, -0.2876, 0.3737, 0.8458, -0.2922, -0.4462, 0.927, 0.2882, -0.2402, -0.9154, 0.3001, -0.2682, -0.7551, 0.3053, -0.5801, -0.9213, -0.2941, -0.2544, 0.9203, 0.2957, -0.2564, 0.8948, -0.318, 0.3133, 0.8873, 0.3248, 0.3275, 0.8241, 0.554, -0.1179, -0.5739, 0.5886, -0.5694, -0.5696, 0.5817, 0.5806, 0.4386, 0.6041, -0.6653, 0.8241, 0.554, -0.1179, 0.4386, 0.6041, -0.6653, 0.5516, 0.5844, 0.5951, 0.5516, 0.5844, 0.5951, 0.8917, -0.3953, -0.2206, 0.8241, 0.554, -0.1179, 0.8917, -0.3953, -0.2206, 0.5516, 0.5844, 0.5951, 0.7986, -0.01895, -0.6015, 0.9203, 0.2957, -0.2564, 0.8747, 0.3788, -0.3025, 0.7986, -0.01895, -0.6015, -0.5739, 0.5886, -0.5694, -0.9015, -0.3589, 0.2418, -0.9095, -0.2988, -0.289, 0.5693, -0.5766, 0.586, 0.9113, 0.3022, 0.2797, 0.927, 0.2882, -0.2402, -0.8927, -0.3059, 0.3308, -0.9013, 0.3241, -0.2874, -0.8864, 0.3735, 0.2735, -0.8818, -0.2876, 0.3737, -0.7551, 0.3053, -0.5801, -0.916, 0.3031, 0.2627, -0.5659, -0.5793, -0.5866, -0.9154, 0.3001, -0.2682, -0.9187, 0.3036, 0.2525, 0.8873, 0.3248, 0.3275, -0.8864, 0.3735, 0.2735, -0.9013, 0.3241, -0.2874, 0.8917, -0.3953, -0.2206, -0.9095, -0.2988, -0.289, 0.8948, -0.318, 0.3133, 0.9203, 0.2957, -0.2564, 0.8303, 0.4936, 0.2588, -0.916, 0.3031, 0.2627, 0.8755, -0.3149, -0.3666, -0.9213, -0.2941, -0.2544, 0.9018, -0.3094, 0.3018, -0.8818, -0.2876, 0.3737, 0.8458, -0.2922, -0.4462, -0.9028, -0.3157, -0.292, 0.8458, -0.2922, -0.4462, -0.8818, -0.2876, 0.3737, 0.9013, -0.3152, 0.2971, -0.9154, 0.3001, -0.2682, 0.9113, 0.3022, 0.2797, -0.9187, 0.3036, 0.2525, 0.5823, -0.5827, -0.5669, -0.5815, -0.5794, 0.571, -0.5659, -0.5793, -0.5866, -0.5739, 0.5886, -0.5694, 0.4386, 0.6041, -0.6653, -0.5659, -0.5793, -0.5866, -0.5696, 0.5817, 0.5806, -0.5815, -0.5794, 0.571, 0.5516, 0.5844, 0.5951, 0.6053, 0.0342, -0.7953, -0.6015, -0.5562, 0.5734, -0.5489, 0.6564, 0.5176, -0.7858, 0.01556, 0.6183, 0.5648, -0.5449, 0.6198, 0.5557, 0.6635, 0.5009, -0.5411, -0.5473, -0.6386, -0.5732, 0.6398, -0.512, 0.7635, 0.0285, -0.6452, -0.5411, -0.5473, -0.6386, 0.5661, -0.5703, 0.5953, -0.7589, 0.01495, 0.651, 0.7635, 0.0285, -0.6452, -0.5732, 0.6398, -0.512, 0.5494, 0.6182, 0.5621, -0.7589, 0.01495, 0.651, 0.5494, 0.6182, 0.5621, -0.5732, 0.6398, -0.512, 0.5661, -0.5703, 0.5953, -0.5411, -0.5473, -0.6386, 0.7635, 0.0285, -0.6452, 0.8164, 0.002708, 0.5775, 0.902, 0.309, 0.3017, 0.8551, -0.415, 0.3109, 0.9259, 0.2998, -0.2298, 0.8551, -0.415, 0.3109, 0.902, 0.309, 0.3017, -0.8461, -0.01736, 0.5327, -0.57, -0.5725, -0.5894, -0.8921, -0.3438, 0.2932, 0.5846, 0.5796, -0.5677, 0.9011, 0.3164, 0.2966, 0.9024, -0.3204, 0.2881, -0.6745, 0.2845, -0.6813, -0.9175, -0.2935, -0.2686, -0.9239, -0.274, -0.2671, -0.9203, 0.3025, 0.2482, -0.9175, -0.2935, -0.2686, -0.6745, 0.2845, -0.6813, -0.9007, -0.3202, -0.2935, -0.9175, -0.2935, -0.2686, -0.6367, 0.2941, -0.7128, -0.8461, -0.01736, 0.5327, -0.5478, 0.5864, -0.5966, -0.57, -0.5725, -0.5894, 0.5846, 0.5796, -0.5677, 0.902, 0.309, 0.3017, 0.8164, 0.002708, 0.5775, -0.9007, -0.3202, -0.2935, -0.6367, 0.2941, -0.7128, -0.8853, 0.3093, 0.3473, 0.915, -0.2885, 0.2819, -0.92, -0.2893, 0.2644, -0.9203, 0.3025, 0.2482, 0.9144, 0.3178, -0.2508, -0.6745, 0.2845, -0.6813, 0.9246, -0.289, -0.2484, -0.6745, 0.2845, -0.6813, -0.9239, -0.274, -0.2671, 0.9246, -0.289, -0.2484, 0.9024, -0.3204, 0.2881, -0.8461, -0.01736, 0.5327, -0.8853, 0.3093, 0.3473, 0.7967, -0.2872, -0.5318, 0.9174, 0.2843, -0.2786, -0.9159, 0.3037, -0.2626, -0.9159, 0.3037, -0.2626, -0.9007, -0.3202, -0.2935, 0.7967, -0.2872, -0.5318, 0.8164, 0.002708, 0.5775, -0.8921, -0.3438, 0.2932, -0.9001, 0.33, 0.2845, -0.9175, -0.2935, -0.2686, 0.7062, -0.2972, -0.6426, 0.9259, 0.2998, -0.2298, -0.9203, 0.3025, 0.2482, -0.6745, 0.2845, -0.6813, 0.9144, 0.3178, -0.2508, -0.9007, -0.3202, -0.2935, -0.8853, 0.3093, 0.3473, -0.8921, -0.3438, 0.2932, 0.9017, 0.01603, -0.4321, 0.6053, 0.0342, -0.7953, -0.5489, 0.6564, 0.5176, 0.7676, 0.01651, 0.6407, 0.9246, -0.289, -0.2484, 0.5549, 0.5837, 0.5928, 0.9144, 0.3178, -0.2508, 0.915, -0.2885, 0.2819, 0.5549, 0.5837, 0.5928, 0.9246, -0.289, -0.2484, 0.7062, -0.2972, -0.6426, 0.9144, 0.3178, -0.2508, 0.9259, 0.2998, -0.2298, 0.9024, -0.3204, 0.2881, 0.9144, 0.3178, -0.2508, 0.7062, -0.2972, -0.6426, -0.92, -0.2893, 0.2644, -0.5478, 0.5864, -0.5966, -0.9203, 0.3025, 0.2482, -0.8551, -0.4297, 0.2901, -0.9203, 0.3025, 0.2482, -0.8461, -0.01736, 0.5327, 0.8551, -0.415, 0.3109, 0.7967, -0.2872, -0.5318, -0.9007, -0.3202, -0.2935, -0.57, -0.5725, -0.5894, -0.5478, 0.5864, -0.5966, 0.5808, -0.581, -0.5701, -0.5794, -0.5811, 0.5715, -0.57, -0.5725, -0.5894, 0.5808, -0.581, -0.5701, 0.5846, 0.5796, -0.5677, -0.5478, 0.5864, -0.5966, -0.5707, 0.5896, 0.5716, 0.5808, -0.581, -0.5701, 0.9174, 0.2843, -0.2786, 0.5681, -0.5798, 0.584, -0.5794, -0.5811, 0.5715, -0.9001, 0.33, 0.2845, -0.57, -0.5725, -0.5894, 0.5681, -0.5798, 0.584, 0.9174, 0.2843, -0.2786, 0.9259, 0.2998, -0.2298, -0.9175, -0.2935, -0.2686, -0.9007, -0.3202, -0.2935, -0.5794, -0.5811, 0.5715, 0.8553, 0.4156, 0.3095, 0.5808, -0.581, -0.5701, 0.8164, 0.002708, 0.5775, 0.8246, -0.04005, 0.5644, 0.8532, 0.2401, 0.463, 0.8488, -0.4378, 0.2965, -0.5794, -0.5811, 0.5715, 0.5681, -0.5798, 0.584, 0.5549, 0.5837, 0.5928, -0.9986, 0.001878, 0.05251, -0.8963, -0.3276, -0.2988, -0.5854, -0.5832, 0.5631, 0.3618, 0.6093, -0.7056, 0.7605, 0.6195, -0.1947, 0.582, -0.5839, -0.566, 0.904, -0.2944, 0.31, 0.7605, 0.6195, -0.1947, 0.549, 0.5866, 0.5954, 0.8934, 0.3246, 0.3105, 0.901, -0.3137, 0.2995, 0.7605, 0.6195, -0.1947, -0.9083, -0.2903, -0.3011, -0.5771, 0.5805, 0.5744, -0.5817, 0.5897, -0.5602, -0.9009, 0.2954, -0.318, -0.8874, -0.3331, -0.3189, -0.998, 0.003037, 0.06287, 0.582, -0.5839, -0.566, 0.8532, 0.2401, 0.463, 0.8246, -0.04005, 0.5644, -0.8065, -0.2904, 0.515, -0.9009, 0.2954, -0.318, -0.9309, 0.2795, 0.2351, -0.9009, 0.2954, -0.318, -0.998, 0.003037, 0.06287, -0.9083, -0.2903, -0.3011, -0.9059, -0.3362, 0.2575, -0.8846, 0.2944, -0.3616, -0.4843, 0.2818, 0.8283, -0.8874, -0.3331, -0.3189, -0.8846, 0.2944, -0.3616, -0.9986, 0.001878, 0.05251, -0.8874, -0.3331, -0.3189, -0.9009, 0.2954, -0.318, -0.8065, -0.2904, 0.515, 0.9179, 0.3117, -0.2456, -0.9009, 0.2954, -0.318, 0.9203, -0.2883, -0.2645, -0.9083, -0.2903, -0.3011, 0.9203, -0.2883, -0.2645, -0.9009, 0.2954, -0.318, 0.901, -0.3137, 0.2995, -0.8065, -0.2904, 0.515, -0.4843, 0.2818, 0.8283, 0.8296, 0.1513, -0.5375, -0.8846, 0.2944, -0.3616, 0.8751, -0.3101, -0.3715, 0.8902, -0.2964, -0.346, 0.9015, 0.2918, -0.3195, -0.9195, 0.3017, -0.252, -0.9195, 0.3017, -0.252, -0.8963, -0.3276, -0.2988, 0.8902, -0.2964, -0.346, 0.8246, -0.04005, 0.5644, -0.9059, -0.3362, 0.2575, -0.9035, 0.3212, 0.2836, 0.549, 0.5866, 0.5954, 0.3618, 0.6093, -0.7056, -0.5817, 0.5897, -0.5602, 0.8902, -0.2964, -0.346, 0.8516, 0.5113, -0.1152, 0.9966, -0.002231, 0.0818, 0.8488, -0.4378, 0.2965, 0.8516, 0.5113, -0.1152, 0.8902, -0.2964, -0.346, 0.549, 0.5866, 0.5954, 0.7605, 0.6195, -0.1947, 0.3618, 0.6093, -0.7056, 0.9203, -0.2883, -0.2645, 0.549, 0.5866, 0.5954, 0.9179, 0.3117, -0.2456, 0.8751, -0.3101, -0.3715, 0.9179, 0.3117, -0.2456, 0.8296, 0.1513, -0.5375, 0.901, -0.3137, 0.2995, 0.9179, 0.3117, -0.2456, 0.8751, -0.3101, -0.3715, -0.91, -0.311, 0.2741, -0.5817, 0.5897, -0.5602, -0.9309, 0.2795, 0.2351, 0.8488, -0.4378, 0.2965, 0.8902, -0.2964, -0.346, -0.8963, -0.3276, -0.2988, 0.582, -0.5839, -0.566, 0.5651, -0.5734, 0.5932, -0.5854, -0.5832, 0.5631, 0.3618, 0.6093, -0.7056, 0.582, -0.5839, -0.566, -0.5697, -0.5754, -0.5868, -0.5771, 0.5805, 0.5744, 0.549, 0.5866, 0.5954, -0.5817, 0.5897, -0.5602, 0.9015, 0.2918, -0.3195, 0.9966, -0.002231, 0.0818, 0.5651, -0.5734, 0.5932, -0.5854, -0.5832, 0.5631, -0.9035, 0.3212, 0.2836, -0.5697, -0.5754, -0.5868, 0.5651, -0.5734, 0.5932, 0.9966, -0.002231, 0.0818, 0.549, 0.5866, 0.5954, -0.5697, -0.5754, -0.5868, -0.9035, 0.3212, 0.2836, -0.9059, -0.3362, 0.2575, 0.8246, -0.04005, 0.5644, 0.8719, 0.3777, 0.3118, 0.582, -0.5839, -0.566, 0.5651, -0.5734, 0.5932, 0.582, -0.5839, -0.566, 0.8719, 0.3777, 0.3118, 0.5742, -0.5621, 0.5953, 0.6589, 0.7463, -0.09389, 0.5497, 0.4896, 0.6769, 0.5742, -0.5621, 0.5953, 0.5772, -0.6161, -0.5359, 0.6589, 0.7463, -0.09389, -0.5704, -0.5867, -0.5749, -0.5816, -0.5786, 0.5718, -0.6199, 0.4348, 0.6533, 0.5497, 0.4896, 0.6769, 0.6589, 0.7463, -0.09389, -0.6099, 0.7924, 0.01168, -0.6199, 0.4348, 0.6533, -0.5816, -0.5786, 0.5718, 0.5497, 0.4896, 0.6769, 0.5742, -0.5621, 0.5953, 0.5497, 0.4896, 0.6769, -0.5816, -0.5786, 0.5718, -0.5757, 0.4668, -0.6713, 0.5352, 0.395, -0.7467, -0.5704, -0.5867, -0.5749, 0.5352, 0.395, -0.7467, 0.5772, -0.6161, -0.5359, -0.5704, -0.5867, -0.5749, 0.5742, -0.5621, 0.5953, -0.5816, -0.5786, 0.5718, 0.5772, -0.6161, -0.5359, -0.6099, 0.7924, 0.01168, 0.6589, 0.7463, -0.09389, -0.5757, 0.4668, -0.6713, 0.6664, -0.7348, 0.1266, 0.6345, 0.3575, -0.6852, 0.5777, 0.5149, 0.6334, 0.6664, -0.7348, 0.1266, 0.5829, -0.5327, -0.6135, 0.6345, 0.3575, -0.6852, -0.5891, 0.5781, 0.5646, -0.5662, 0.5803, -0.5854, -0.5709, -0.5769, -0.5842, 0.5777, 0.5149, 0.6334, 0.6345, 0.3575, -0.6852, 0.4964, 0.855, -0.1505, 0.4964, 0.855, -0.1505, 0.6345, 0.3575, -0.6852, -0.5662, 0.5803, -0.5854, -0.5809, -0.5754, 0.5758, 0.6664, -0.7348, 0.1266, 0.4913, -0.4447, 0.7489, -0.5891, 0.5781, 0.5646, -0.5809, -0.5754, 0.5758, 0.5777, 0.5149, 0.6334, 0.4913, -0.4447, 0.7489, 0.5777, 0.5149, 0.6334, -0.5809, -0.5754, 0.5758, 0.6345, 0.3575, -0.6852, -0.5709, -0.5769, -0.5842, -0.5662, 0.5803, -0.5854, -0.5891, 0.5781, 0.5646, 0.5777, 0.5149, 0.6334, 0.4964, 0.855, -0.1505, 0.567, -0.5894, 0.5754, 0.5903, 0.557, -0.5843, 0.5601, 0.5925, 0.579, 0.567, -0.5894, 0.5754, 0.59, -0.5715, -0.5704, 0.5903, 0.557, -0.5843, -0.5807, -0.576, -0.5753, -0.5678, -0.5866, 0.5775, -0.5907, 0.5903, 0.5501, -0.5807, -0.576, -0.5753, 0.59, -0.5715, -0.5704, 0.567, -0.5894, 0.5754, -0.5907, 0.5903, 0.5501, -0.5678, -0.5866, 0.5775, 0.567, -0.5894, 0.5754, -0.5807, -0.576, -0.5753, -0.5526, 0.5668, -0.6111, 0.5903, 0.557, -0.5843, 0.5903, 0.557, -0.5843, -0.5526, 0.5668, -0.6111, -0.5907, 0.5903, 0.5501, 0.9113, 0.3022, 0.2797, -0.6404, 0.1416, 0.7549, 0.9013, -0.3152, 0.2971, -0.7551, 0.3053, -0.5801, -0.9028, -0.3157, -0.292, -0.9213, -0.2941, -0.2544, 0.4386, 0.6041, -0.6653, 0.8241, 0.554, -0.1179, 0.5823, -0.5827, -0.5669, 0.8917, -0.3953, -0.2206, 0.8948, -0.318, 0.3133, 0.8241, 0.554, -0.1179, 0.8873, 0.3248, 0.3275, 0.9018, -0.3094, 0.3018, 0.8241, 0.554, -0.1179, -0.9095, -0.2988, -0.289, -0.5696, 0.5817, 0.5806, -0.5739, 0.5886, -0.5694, -0.8927, -0.3059, 0.3308, -0.9213, -0.2941, -0.2544, -0.9013, 0.3241, -0.2874, 0.8241, 0.554, -0.1179, 0.9018, -0.3094, 0.3018, 0.9113, 0.3022, 0.2797, 0.8873, 0.3248, 0.3275, 0.8755, -0.3149, -0.3666, 0.9018, -0.3094, 0.3018, 0.8303, 0.4936, 0.2588, 0.8458, -0.2922, -0.4462, 0.9013, -0.3152, 0.2971, -0.8864, 0.3735, 0.2735, -0.7413, -0.01084, 0.6711, -0.997, 0.004376, -0.07742, -0.997, 0.004376, -0.07742, -0.7413, -0.01084, 0.6711, -0.9015, -0.3589, 0.2418, 0.8747, 0.3788, -0.3025, -0.9013, 0.3241, -0.2874, 0.7986, -0.01895, -0.6015, -0.9013, 0.3241, -0.2874, -0.9095, -0.2988, -0.289, 0.7986, -0.01895, -0.6015, 0.9018, -0.3094, 0.3018, -0.8927, -0.3059, 0.3308, -0.916, 0.3031, 0.2627, 0.9203, 0.2957, -0.2564, -0.9213, -0.2941, -0.2544, 0.8755, -0.3149, -0.3666, -0.9028, -0.3157, -0.292, 0.8458, -0.2922, -0.4462, -0.9154, 0.3001, -0.2682, -0.9187, 0.3036, 0.2525, 0.9113, 0.3022, 0.2797, -0.8818, -0.2876, 0.3737, -0.916, 0.3031, 0.2627, -0.7551, 0.3053, -0.5801, 0.9203, 0.2957, -0.2564, -0.997, 0.004376, -0.07742, -0.8927, -0.3059, 0.3308, -0.8864, 0.3735, 0.2735, 0.8755, -0.3149, -0.3666, 0.8747, 0.3788, -0.3025, 0.9203, 0.2957, -0.2564, -0.9015, -0.3589, 0.2418, -0.5739, 0.5886, -0.5694, -0.997, 0.004376, -0.07742, 0.9203, 0.2957, -0.2564, 0.927, 0.2882, -0.2402, 0.8458, -0.2922, -0.4462, 0.5823, -0.5827, -0.5669, 0.5693, -0.5766, 0.586, -0.5815, -0.5794, 0.571, -0.5696, 0.5817, 0.5806, 0.5516, 0.5844, 0.5951, 0.4386, 0.6041, -0.6653, 0.4386, 0.6041, -0.6653, 0.5823, -0.5827, -0.5669, -0.5659, -0.5793, -0.5866, -0.5659, -0.5793, -0.5866, -0.9187, 0.3036, 0.2525, -0.997, 0.004376, -0.07742, 0.8241, 0.554, -0.1179, 0.9113, 0.3022, 0.2797, 0.5823, -0.5827, -0.5669, 0.927, 0.2882, -0.2402, 0.5516, 0.5844, 0.5951, 0.5693, -0.5766, 0.586, -0.9213, -0.2941, -0.2544, -0.9028, -0.3157, -0.292, -0.5815, -0.5794, 0.571, 0.5693, -0.5766, 0.586, 0.5823, -0.5827, -0.5669, 0.9113, 0.3022, 0.2797, -0.9028, -0.3157, -0.292, -0.9154, 0.3001, -0.2682, -0.5815, -0.5794, 0.571, -0.5659, -0.5793, -0.5866, -0.5815, -0.5794, 0.571, -0.9154, 0.3001, -0.2682, -0.5815, -0.5794, 0.571, 0.5693, -0.5766, 0.586, 0.5516, 0.5844, 0.5951, 0.9017, 0.01603, -0.4321, 0.7676, 0.01651, 0.6407, -0.6015, -0.5562, 0.5734, 0.6053, 0.0342, -0.7953, -0.5489, 0.6564, 0.5176, -0.6015, -0.5562, 0.5734, 0.7676, 0.01651, 0.6407, -0.8871, 0.01533, -0.4613, -0.7858, 0.01556, 0.6183, 0.5557, 0.6635, 0.5009, -0.5773, 0.03322, -0.8159, 0.5648, -0.5449, 0.6198, -0.7858, 0.01556, 0.6183, -0.8871, 0.01533, -0.4613, -0.5773, 0.03322, -0.8159, 0.5557, 0.6635, 0.5009, 0.5648, -0.5449, 0.6198, -0.5773, 0.03322, -0.8159, -0.5478, 0.5864, -0.5966, -0.92, -0.2893, 0.2644, -0.9239, -0.274, -0.2671, -0.5707, 0.5896, 0.5716, 0.5651, -0.5734, 0.5932, 0.549, 0.5866, 0.5954, -0.5771, 0.5805, 0.5744, -0.5854, -0.5832, 0.5631, 0.5808, -0.581, -0.5701, 0.5846, 0.5796, -0.5677, 0.8164, 0.002708, 0.5775, -0.5794, -0.5811, 0.5715, -0.9007, -0.3202, -0.2935, -0.9159, 0.3037, -0.2626, -0.9309, 0.2795, 0.2351, -0.4843, 0.2818, 0.8283, -0.8065, -0.2904, 0.515, 0.9113, 0.3022, 0.2797, 0.9018, -0.3094, 0.3018, -0.6404, 0.1416, 0.7549, -0.9213, -0.2941, -0.2544, -0.5815, -0.5794, 0.571, -0.5696, 0.5817, 0.5806, -0.9095, -0.2988, -0.289, 0.8917, -0.3953, -0.2206, 0.7986, -0.01895, -0.6015, -0.997, 0.004376, -0.07742, -0.916, 0.3031, 0.2627, -0.8927, -0.3059, 0.3308, 0.8303, 0.4936, 0.2588, -0.6404, 0.1416, 0.7549, -0.916, 0.3031, 0.2627])] * 3)])

# ---- objects
ob_13078_wooden_post_and_rail_fence_v1_l3_001 = bpy.data.objects.new('13078_Wooden_Post_and_Rail_Fence_v1_l3.001', me_13078_wooden_post_and_rail_fence_v1_l3_001)

# ---- transforms, parenting, visibility, modifiers, constraints
ob_13078_wooden_post_and_rail_fence_v1_l3_001.location = (0.0, 0.0, 0.0)
ob_13078_wooden_post_and_rail_fence_v1_l3_001.rotation_euler = (1.571, -0.0, 0.0)
ob_13078_wooden_post_and_rail_fence_v1_l3_001.scale = (0.5, 0.5, 0.5)

# ---- collection membership
col_collection.objects.link(ob_13078_wooden_post_and_rail_fence_v1_l3_001)

# ---- scene / render settings (as saved in the file)
scene.frame_start = 1; scene.frame_end = 250; scene.frame_set(0)
scene.render.engine = 'CYCLES'
scene.render.fps = 30
scene.cycles.sampling_pattern = 'TABULATED_SOBOL'
scene.cycles.use_light_tree = False
scene.view_settings.view_transform = 'Filmic'
bpy.context.view_layer.update()

# ---- added for rendering (the .blend has no active camera and no usable light): camera, sun
cam_auto = bpy.data.cameras.new('AutoCamera')
cam_auto.lens = 50.0
cam_auto.sensor_width = 36.0
cam_auto.clip_end = 1000.0
ob_auto_camera = bpy.data.objects.new('AutoCamera', cam_auto)
scene.collection.objects.link(ob_auto_camera)
ob_auto_camera.location = (5.68156, -5.28946, 4.08329)
ob_auto_camera.rotation_euler = (1.09748, -7.21219e-08, 0.694738)
scene.camera = ob_auto_camera
light_auto_sun = bpy.data.lights.new('AutoSun', 'SUN')
light_auto_sun.energy = 3.0
light_auto_sun.angle = 0.0523599
ob_auto_sun = bpy.data.objects.new('AutoSun', light_auto_sun)
scene.collection.objects.link(ob_auto_sun)
ob_auto_sun.rotation_euler = (0.872665, 0.174533, 0.523599)
bpy.context.view_layer.update()
